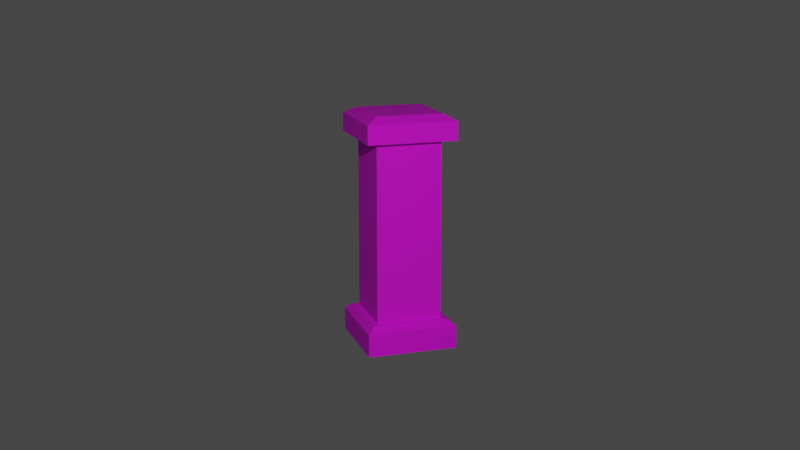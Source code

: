 # Source: old-column.blend  (saved by Blender 2.83.20; exported with 4.5.12 LTS)
import bpy
from mathutils import Matrix  # noqa: F401  (used for matrix-valued properties, if any)

bpy.ops.wm.read_factory_settings(use_empty=True)
scene = bpy.context.scene
scene.name = 'Scene'

# ---- collections
col_collection = bpy.data.collections.new('Collection'); scene.collection.children.link(col_collection)
col_old_column = bpy.data.collections.new('Old Column'); scene.collection.children.link(col_old_column)

# ---- images (referenced by path relative to the original .blend; pixels are not part of the script)
import os
ASSET_DIR = os.environ.get("B2B_ASSET_DIR", "")  # directory of the original .blend (textures are referenced by path, not embedded)
HERE = os.path.dirname(os.path.abspath(__file__))  # packed textures are extracted next to this script under _unpacked/

def load_image(name, relpath, width, height, colorspace="sRGB"):
    """Load a texture the original file referenced (path relative to the .blend, or extracted next to this script)."""
    p = next((c for c in (os.path.join(HERE, relpath), os.path.join(ASSET_DIR, relpath)) if relpath and os.path.exists(c)), "")
    if p:
        img = bpy.data.images.load(p, check_existing=True)
        img.name = name
    else:  # same state as the original file: an image datablock whose file is absent (Cycles renders it pink)
        img = bpy.data.images.new(name, width, height)
        img.source = "FILE"
        img.filepath = "//" + (relpath or name)
    img.colorspace_settings.name = colorspace
    return img
img_old_column = load_image('Old Column', 'old-column/old-column-texture.png', 1024, 1024, 'sRGB')

# ---- materials (node trees are filled in below, after node groups)
mat_material_001 = bpy.data.materials.new('Material.001')
mat_material_001.use_transparent_shadow = False

# ---- material node trees
mat_material_001.use_nodes = True; mat_material_001.node_tree.nodes.clear()
_N = mat_material_001.node_tree.nodes; _L = mat_material_001.node_tree.links
n0 = _N.new('ShaderNodeBsdfPrincipled'); n0.name = 'Principled BSDF'; n0.location = (10, 300)
n0.distribution = 'GGX'
n0.subsurface_method = 'BURLEY'
n0.inputs[2].default_value = 0.8864
n0.inputs[3].default_value = 1.45
n0.inputs[27].default_value = (0.0, 0.0, 0.0, 1.0)
n0.inputs[28].default_value = 1.0
n1 = _N.new('ShaderNodeOutputMaterial'); n1.name = 'Material Output'; n1.location = (300, 300)
n2 = _N.new('ShaderNodeTexImage'); n2.name = 'Image Texture'; n2.location = (-407, 274)
n2.image = img_old_column
_L.new(n0.outputs[0], n1.inputs[0])
_L.new(n2.outputs[0], n0.inputs[0])
n1.is_active_output = True

# ---- world
world_world = bpy.data.worlds.new('World'); scene.world = world_world
world_world.use_nodes = True; world_world.node_tree.nodes.clear()
_N = world_world.node_tree.nodes; _L = world_world.node_tree.links
n0 = _N.new('ShaderNodeOutputWorld'); n0.name = 'World Output'; n0.location = (300, 300)
n1 = _N.new('ShaderNodeBackground'); n1.name = 'Background'; n1.location = (10, 300)
n1.inputs[0].default_value = (0.05088, 0.05088, 0.05088, 1.0)
_L.new(n1.outputs[0], n0.inputs[0])
n0.is_active_output = True
world_world.color = (0.05088, 0.05088, 0.05088)
world_world.use_sun_shadow = False
world_world.sun_shadow_jitter_overblur = 0.0

# ---- cameras
cam_camera = bpy.data.cameras.new('Camera')
cam_camera.clip_end = 100.0
cam_camera.ortho_scale = 7.314

# ---- lights
light_light = bpy.data.lights.new('Light', 'POINT')
light_light.transmission_factor = 0.0
light_light.energy = 1000.0
light_light.shadow_soft_size = 0.1
light_light.shadow_maximum_resolution = 0.006
light_light.use_absolute_resolution = True

# ---- meshes
me_cube = bpy.data.meshes.new('Cube')
me_cube.from_pydata([(0.4256, 0.4256, 0.002444), (0.4256, -0.4256, 0.002444), (-0.4256, 0.4256, 0.002444), (-0.4256, -0.4256, 0.002444), (0.3096, 0.3096, 0.273), (0.4256, 0.4256, 0.2188), (0.3096, -0.3096, 0.273), (0.4256, -0.4256, 0.2188), (-0.3096, 0.3096, 0.273), (-0.4256, 0.4256, 0.2188), (-0.3096, -0.3096, 0.273), (-0.4256, -0.4256, 0.2188), (0.3577, -0.3577, 0.273), (-0.3577, -0.3577, 0.273), (0.3577, 0.3577, 0.273), (-0.3577, 0.3577, 0.273), (0.3058, -0.3058, 1.973), (-0.3058, -0.3058, 1.973), (0.3058, 0.3058, 1.973), (-0.3058, 0.3058, 1.973), (0.4208, -0.4208, 1.973), (-0.4208, -0.4208, 1.973), (0.4208, 0.4208, 1.973), (-0.4208, 0.4208, 1.973), (0.4208, -0.4208, 2.149), (-0.4208, -0.4208, 2.149), (0.4208, 0.4208, 2.149), (-0.4208, 0.4208, 2.149), (0.3152, -0.3152, 2.21), (-0.3152, -0.3152, 2.21), (0.3152, 0.3152, 2.21), (-0.3152, 0.3152, 2.21)], [], [(1, 7, 11, 3), (3, 11, 9, 2), (8, 10, 17, 19), (0, 5, 7, 1), (12, 13, 11, 7), (14, 12, 7, 5), (13, 15, 9, 11), (15, 14, 5, 9), (2, 9, 5, 0), (6, 10, 13, 12), (4, 6, 12, 14), (10, 8, 15, 13), (8, 4, 14, 15), (18, 19, 23, 22), (10, 6, 16, 17), (4, 8, 19, 18), (6, 4, 18, 16), (16, 18, 22, 20), (19, 17, 21, 23), (17, 16, 20, 21), (23, 21, 25, 27), (21, 20, 24, 25), (22, 23, 27, 26), (20, 22, 26, 24), (26, 27, 31, 30), (24, 26, 30, 28), (27, 25, 29, 31), (25, 24, 28, 29), (28, 30, 31, 29)])
_uv = me_cube.uv_layers.new(name='UVMap')
_uv.uv.foreach_set('vector', [0.7458, 0.3378, 0.8078, 0.3378, 0.8078, 0.6555, 0.7458, 0.6555, 0.8931, 0.9921, 0.8312, 0.9921, 0.8312, 0.6743, 0.8931, 0.6743, 0.5538, 0.6505, 0.3766, 0.6505, 0.3777, 0.01587, 0.5527, 0.01587, 0.8109, 0.3378, 0.8728, 0.3378, 0.8728, 0.6555, 0.8109, 0.6555, 0.02554, 0.6997, 0.02554, 0.9667, 0.006092, 0.9921, 0.006092, 0.6743, 0.2303, 0.6997, 0.02554, 0.6997, 0.006092, 0.6743, 0.2498, 0.6743, 0.02554, 0.9667, 0.2303, 0.9667, 0.2498, 0.9921, 0.006092, 0.9921, 0.2303, 0.9667, 0.2303, 0.6997, 0.2498, 0.6743, 0.2498, 0.9921, 0.8281, 0.9921, 0.7662, 0.9921, 0.7662, 0.6743, 0.8281, 0.6743, 0.03932, 0.7176, 0.03932, 0.9487, 0.02554, 0.9667, 0.02554, 0.6997, 0.2165, 0.7176, 0.03932, 0.7176, 0.02554, 0.6997, 0.2303, 0.6997, 0.03932, 0.9487, 0.2165, 0.9487, 0.2303, 0.9667, 0.02554, 0.9667, 0.2165, 0.9487, 0.2165, 0.7176, 0.2303, 0.6997, 0.2303, 0.9667, 0.7832, 0.05079, 0.7832, 0.279, 0.7503, 0.322, 0.7503, 0.007853, 0.3677, 0.6505, 0.1905, 0.6505, 0.1916, 0.01587, 0.3666, 0.01587, 0.7399, 0.6505, 0.5627, 0.6505, 0.5637, 0.01587, 0.7388, 0.01587, 0.1816, 0.6505, 0.00443, 0.6505, 0.005518, 0.01587, 0.1806, 0.01587, 0.9583, 0.05079, 0.7832, 0.05079, 0.7503, 0.007853, 0.9912, 0.007853, 0.7832, 0.279, 0.9583, 0.279, 0.9912, 0.322, 0.7503, 0.322, 0.9583, 0.279, 0.9583, 0.05079, 0.9912, 0.007853, 0.9912, 0.322, 0.9784, 0.3377, 0.9784, 0.6518, 0.9283, 0.6518, 0.9283, 0.3377, 0.9486, 0.9883, 0.9486, 0.6742, 0.9987, 0.6742, 0.9987, 0.9883, 0.9258, 0.3377, 0.9258, 0.6518, 0.8756, 0.6518, 0.8756, 0.3377, 0.8959, 0.9883, 0.8959, 0.6742, 0.9461, 0.6742, 0.9461, 0.9883, 0.7586, 0.6742, 0.7586, 0.9883, 0.7284, 0.9489, 0.7284, 0.7136, 0.5177, 0.6742, 0.7586, 0.6742, 0.7284, 0.7136, 0.548, 0.7136, 0.7586, 0.9883, 0.5177, 0.9883, 0.548, 0.9489, 0.7284, 0.9489, 0.5177, 0.9883, 0.5177, 0.6742, 0.548, 0.7136, 0.548, 0.9489, 0.548, 0.7136, 0.7284, 0.7136, 0.7284, 0.9489, 0.548, 0.9489])
me_cube.materials.append(mat_material_001)
me_cube.use_remesh_preserve_volume = False
me_cube.use_remesh_preserve_attributes = False
me_cube.use_mirror_vertex_groups = False
me_cube.update()

# ---- objects
ob_light = bpy.data.objects.new('Light', light_light)
ob_camera = bpy.data.objects.new('Camera', cam_camera)
ob_old_column_001 = bpy.data.objects.new('Old Column.001', me_cube)

# ---- transforms, parenting, visibility, modifiers, constraints
ob_light.location = (-1.673, -7.296, 4.364)
ob_light.rotation_euler = (0.6503, 0.05522, 1.866)
ob_light.lock_rotations_4d = False
ob_light.empty_display_type = 'ARROWS'
ob_light.color = (0.0, 0.0, 0.0, 0.0)
ob_light.lineart.crease_threshold = 0.0
ob_camera.location = (-3.069, -9.628, 3.743)
ob_camera.rotation_euler = (1.317, -0.0, -0.3094)
ob_camera.lock_rotations_4d = False
ob_camera.empty_display_type = 'ARROWS'
ob_camera.color = (0.0, 0.0, 0.0, 0.0)
ob_camera.display_type = 'WIRE'
ob_camera.lineart.crease_threshold = 0.0
ob_old_column_001.location = (0.0, 0.0, 0.0)
ob_old_column_001.lock_rotations_4d = False
ob_old_column_001.empty_display_type = 'ARROWS'
ob_old_column_001.lineart.crease_threshold = 0.0

# ---- collection membership
col_collection.objects.link(ob_light)
col_collection.objects.link(ob_camera)
col_old_column.objects.link(ob_old_column_001)

# ---- scene / render settings (as saved in the file)
scene.camera = ob_camera
scene.frame_start = 1; scene.frame_end = 250; scene.frame_set(1)
scene.render.engine = 'BLENDER_EEVEE_NEXT'
scene.cycles.samples = 128
scene.cycles.sampling_pattern = 'TABULATED_SOBOL'
scene.cycles.use_adaptive_sampling = False
scene.cycles.use_light_tree = False
scene.eevee.use_gtao = True
scene.view_settings.view_transform = 'Filmic'
bpy.context.view_layer.update()
